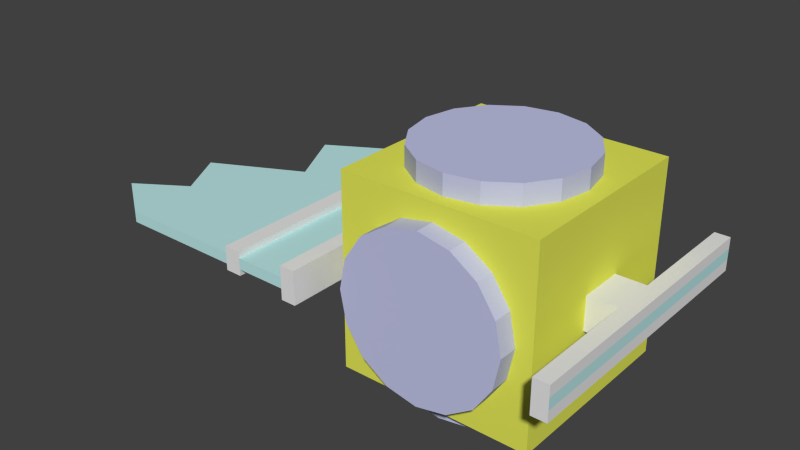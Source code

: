 # Source: SpaceDebrisSatellite.blend  (saved by Blender 2.76.0; exported with 4.5.12 LTS)
import bpy
from mathutils import Matrix  # noqa: F401  (used for matrix-valued properties, if any)

bpy.ops.wm.read_factory_settings(use_empty=True)
scene = bpy.context.scene
scene.name = 'Scene'

# ---- collections
col_collection_1 = bpy.data.collections.new('Collection 1'); scene.collection.children.link(col_collection_1)

# ---- materials (node trees are filled in below, after node groups)
mat_goldfoil = bpy.data.materials.new('GoldFoil')
mat_goldfoil.alpha_threshold = 0.0
mat_goldfoil.use_transparent_shadow = False
mat_goldfoil.diffuse_color = (0.767, 0.8, 0.09697, 1.0)
mat_goldfoil.roughness = 0.5
mat_goldfoil.specular_intensity = 0.0
mat_goldfoil.line_color = (0.0, 0.0, 0.0, 1.0)
mat_solar_panel = bpy.data.materials.new('Solar Panel')
mat_solar_panel.alpha_threshold = 0.0
mat_solar_panel.use_transparent_shadow = False
mat_solar_panel.diffuse_color = (0.5027, 0.8, 0.8, 1.0)
mat_solar_panel.roughness = 0.5
mat_solar_panel.specular_intensity = 0.0
mat_material = bpy.data.materials.new('Material')
mat_material.alpha_threshold = 0.0
mat_material.use_transparent_shadow = False
mat_material.roughness = 0.5
mat_bullseye = bpy.data.materials.new('Bullseye')
mat_bullseye.alpha_threshold = 0.0
mat_bullseye.use_transparent_shadow = False
mat_bullseye.diffuse_color = (0.5364, 0.556, 0.8, 1.0)
mat_bullseye.roughness = 0.5
mat_bullseye.specular_intensity = 0.0

# ---- material node trees

# ---- world
world_world = bpy.data.worlds.new('World'); scene.world = world_world
world_world.color = (0.05088, 0.05088, 0.05088)
world_world.use_sun_shadow = False
world_world.sun_shadow_jitter_overblur = 0.0
world_world.cycles.sampling_method = 'MANUAL'
world_world.cycles.sample_map_resolution = 256

# ---- meshes
me_cube_001 = bpy.data.meshes.new('Cube.001')
me_cube_001.from_pydata([(-4.643, 1.033, -0.9819), (-4.643, -0.967, -0.9819), (-6.643, -0.967, -0.9819), (-6.643, 1.033, -0.9819), (-4.643, 1.033, 1.018), (-4.643, -0.967, 1.018), (-6.643, -0.967, 1.018), (-6.643, 1.033, 1.018), (-6.523, 1.033, -0.9819), (-6.523, -0.967, -0.9819), (-6.523, 1.033, 1.018), (-6.523, -0.967, 1.018), (-7.441, 1.033, -0.9819), (-7.441, -0.967, -0.9819), (-7.441, 1.033, 1.018), (-7.441, -0.967, 1.018), (-6.523, 6.383, -0.9819), (-6.523, 6.383, 1.018), (-6.523, -6.317, -0.9819), (-6.523, -6.317, 1.018), (-7.441, 6.383, -0.9819), (-7.441, 6.383, 1.018), (-7.441, -6.317, -0.9819), (-7.441, -6.317, 1.018), (-6.523, 1.033, -0.3153), (-6.523, 1.033, 0.3514), (-6.523, -0.967, -0.3153), (-6.523, -0.967, 0.3514), (-7.441, 1.033, -0.3153), (-7.441, 1.033, 0.3514), (-7.441, -0.967, -0.3153), (-7.441, -0.967, 0.3514), (-6.523, 6.383, -0.3153), (-6.523, 6.383, 0.3514), (-6.523, -6.317, -0.3153), (-6.523, -6.317, 0.3514), (-7.441, 6.383, -0.3153), (-7.441, 6.383, 0.3514), (-7.441, -6.317, -0.3153), (-7.441, -6.317, 0.3514), (-11.48, 1.033, -0.3153), (-11.48, 1.033, 0.3514), (-11.48, -0.967, -0.3153), (-11.48, -0.967, 0.3514), (-11.48, 6.383, -0.3153), (-11.48, 6.383, 0.3514), (-11.48, -6.317, -0.3153), (-11.48, -6.317, 0.3514), (-10.49, 1.033, -0.3153), (-10.49, 6.383, -0.3153), (-10.49, -6.317, 0.3514), (-10.49, -0.967, 0.3514), (-10.49, -0.967, -0.3153), (-10.49, -6.317, -0.3153), (-10.49, 6.383, 0.3514), (-10.49, 1.033, 0.3514), (-11.48, -0.967, -0.6994), (-11.48, -6.317, -0.6994), (-11.48, -0.967, 0.7356), (-11.48, -6.317, 0.7356), (-11.48, 1.033, 0.7356), (-11.48, 6.383, 0.7356), (-11.48, 1.033, -0.6994), (-11.48, 6.383, -0.6994), (-10.49, 6.383, -0.6994), (-10.49, -6.317, 0.7356), (-10.49, -6.317, -0.6994), (-10.49, 6.383, 0.7356), (-10.49, 1.033, 0.7356), (-10.49, 1.033, -0.6994), (-10.49, -0.967, 0.7356), (-10.49, -0.967, -0.6994), (-20.85, -0.967, 0.3514), (-18.98, -6.317, 0.3514), (-15.42, 1.033, 0.3514), (-17.37, 3.856, 0.3514), (-22.17, -4.664, 0.3514), (-19.15, -3.224, 0.3514), (-20.85, -0.967, -0.2999), (-18.98, -6.317, -0.2999), (-15.42, 1.033, -0.2999), (-17.37, 3.856, -0.2999), (-22.17, -4.664, -0.2999), (-19.15, -3.224, -0.2999), (7.606, 1.033, -0.9819), (7.606, -0.967, -0.9819), (5.606, -0.967, -0.9819), (5.606, 1.033, -0.9819), (7.606, 1.033, 1.018), (7.606, -0.967, 1.018), (5.606, -0.967, 1.018), (5.606, 1.033, 1.018), (8.523, 1.033, -0.9819), (8.523, -0.967, -0.9819), (8.523, 1.033, 1.018), (8.523, -0.967, 1.018), (7.606, 6.383, -0.9819), (7.606, 6.383, 1.018), (7.606, -6.317, -0.9819), (7.606, -6.317, 1.018), (8.523, 6.383, -0.9819), (8.523, 6.383, 1.018), (8.523, -6.317, -0.9819), (8.523, -6.317, 1.018), (7.606, 1.033, -0.3153), (7.606, 1.033, 0.3514), (7.606, -0.967, -0.3153), (7.606, -0.967, 0.3514), (5.606, -0.967, -0.3153), (5.606, -0.967, 0.3514), (5.606, 1.033, -0.3153), (5.606, 1.033, 0.3514), (8.523, 1.033, -0.3153), (8.523, 1.033, 0.3514), (8.523, -0.967, -0.3153), (8.523, -0.967, 0.3514), (7.606, 6.383, -0.3153), (7.606, 6.383, 0.3514), (7.606, -6.317, -0.3153), (7.606, -6.317, 0.3514), (8.523, 6.383, -0.3153), (8.523, 6.383, 0.3514), (8.523, -6.317, -0.3153), (8.523, -6.317, 0.3514), (-0.02921, -3.722, -5.614), (-0.02921, -3.722, -6.823), (1.85, -3.447, -5.614), (1.85, -3.447, -6.823), (3.442, -2.662, -5.614), (3.442, -2.662, -6.823), (4.506, -1.488, -5.614), (4.506, -1.488, -6.823), (4.88, -0.1036, -5.614), (4.88, -0.1036, -6.823), (4.506, 1.281, -5.614), (4.506, 1.281, -6.823), (3.442, 2.455, -5.614), (3.442, 2.455, -6.823), (1.85, 3.24, -5.614), (1.85, 3.24, -6.823), (-0.02921, 3.515, -5.614), (-0.02921, 3.515, -6.823), (-1.908, 3.24, -5.614), (-1.908, 3.24, -6.823), (-3.501, 2.455, -5.614), (-3.501, 2.455, -6.823), (-4.565, 1.281, -5.614), (-4.565, 1.281, -6.823), (-4.939, -0.1036, -5.614), (-4.939, -0.1036, -6.823), (-4.565, -1.488, -5.614), (-4.565, -1.488, -6.823), (-3.501, -2.662, -5.614), (-3.501, -2.662, -6.823), (-1.908, -3.447, -5.614), (-1.908, -3.447, -6.823), (-0.02921, -3.722, 7.016), (-0.02921, -3.722, 5.808), (1.85, -3.447, 7.016), (1.85, -3.447, 5.808), (3.442, -2.662, 7.016), (3.442, -2.662, 5.808), (4.506, -1.488, 7.016), (4.506, -1.488, 5.808), (4.88, -0.1036, 7.016), (4.88, -0.1036, 5.808), (4.506, 1.281, 7.016), (4.506, 1.281, 5.808), (3.442, 2.455, 7.016), (3.442, 2.455, 5.808), (1.85, 3.24, 7.016), (1.85, 3.24, 5.808), (-0.02921, 3.515, 7.016), (-0.02921, 3.515, 5.808), (-1.908, 3.24, 7.016), (-1.908, 3.24, 5.808), (-3.501, 2.455, 7.016), (-3.501, 2.455, 5.808), (-4.565, 1.281, 7.016), (-4.565, 1.281, 5.808), (-4.939, -0.1036, 7.016), (-4.939, -0.1036, 5.808), (-4.565, -1.488, 7.016), (-4.565, -1.488, 5.808), (-3.501, -2.662, 7.016), (-3.501, -2.662, 5.808), (-1.908, -3.447, 7.016), (-1.908, -3.447, 5.808), (-0.02921, 5.076, 4.752), (-0.02921, 4.185, 4.752), (1.85, 5.076, 4.378), (1.85, 4.185, 4.378), (3.442, 5.076, 3.314), (3.442, 4.185, 3.314), (4.506, 5.076, 1.721), (4.506, 4.185, 1.721), (4.88, 5.076, -0.1578), (4.88, 4.185, -0.1578), (4.506, 5.076, -2.037), (4.506, 4.185, -2.037), (3.442, 5.076, -3.629), (3.442, 4.185, -3.629), (1.85, 5.076, -4.693), (1.85, 4.185, -4.693), (-0.02921, 5.076, -5.067), (-0.02921, 4.185, -5.067), (-1.908, 5.076, -4.693), (-1.908, 4.185, -4.693), (-3.501, 5.076, -3.629), (-3.501, 4.185, -3.629), (-4.565, 5.076, -2.037), (-4.565, 4.185, -2.037), (-4.939, 5.076, -0.1578), (-4.939, 4.185, -0.1578), (-4.565, 5.076, 1.721), (-4.565, 4.185, 1.721), (-3.501, 5.076, 3.314), (-3.501, 4.185, 3.314), (-1.908, 5.076, 4.378), (-1.908, 4.185, 4.378), (-0.02921, -4.201, 4.752), (-0.02921, -5.091, 4.752), (1.85, -4.201, 4.378), (1.85, -5.091, 4.378), (3.442, -4.201, 3.314), (3.442, -5.091, 3.314), (4.506, -4.201, 1.721), (4.506, -5.091, 1.721), (4.88, -4.201, -0.1578), (4.88, -5.091, -0.1578), (4.506, -4.201, -2.037), (4.506, -5.091, -2.037), (3.442, -4.201, -3.629), (3.442, -5.091, -3.629), (1.85, -4.201, -4.693), (1.85, -5.091, -4.693), (-0.02921, -4.201, -5.067), (-0.02921, -5.091, -5.067), (-1.908, -4.201, -4.693), (-1.908, -5.091, -4.693), (-3.501, -4.201, -3.629), (-3.501, -5.091, -3.629), (-4.565, -4.201, -2.037), (-4.565, -5.091, -2.037), (-4.939, -4.201, -0.1578), (-4.939, -5.091, -0.1578), (-4.565, -4.201, 1.721), (-4.565, -5.091, 1.721), (-3.501, -4.201, 3.314), (-3.501, -5.091, 3.314), (-1.908, -4.201, 4.378), (-1.908, -5.091, 4.378), (5.848, 4.307, -5.78), (5.848, -4.241, -5.78), (-5.749, -4.241, -5.78), (-5.749, 4.307, -5.78), (5.848, 4.307, 5.816), (5.848, -4.241, 5.816), (-5.749, -4.241, 5.816), (-5.749, 4.307, 5.816)], [], [(0, 1, 2, 3), (4, 7, 6, 5), (3, 2, 6, 7), (1, 0, 4, 5), (3, 7, 4, 0), (2, 1, 5, 6), (72, 77, 76, 73, 47, 43), (45, 75, 74, 41), (74, 72, 43, 41), (25, 33, 17, 10), (29, 31, 15, 14), (26, 34, 18, 9), (9, 13, 12, 8), (10, 14, 15, 11), (34, 38, 22, 18), (33, 37, 21, 17), (28, 36, 20, 12), (10, 17, 21, 14), (9, 18, 22, 13), (31, 39, 23, 15), (12, 20, 16, 8), (15, 23, 19, 11), (13, 22, 38, 30), (44, 49, 64, 63), (14, 21, 37, 29), (49, 48, 69, 64), (16, 20, 36, 32), (32, 36, 37, 33), (19, 23, 39, 35), (35, 39, 38, 34), (11, 19, 35, 27), (27, 35, 34, 26), (12, 13, 30, 28), (54, 45, 61, 67), (9, 8, 24, 26), (25, 27, 26, 24), (10, 11, 27, 25), (8, 16, 32, 24), (24, 32, 33, 25), (42, 46, 47, 43), (41, 45, 44, 40), (40, 42, 43, 41), (50, 47, 46, 53), (49, 44, 45, 54), (45, 41, 60, 61), (53, 46, 57, 66), (43, 47, 59, 58), (38, 53, 52, 30), (29, 55, 51, 31), (37, 54, 55, 29), (36, 49, 54, 37), (39, 50, 53, 38), (28, 48, 49, 36), (31, 51, 50, 39), (30, 52, 48, 28), (71, 56, 62, 69), (70, 58, 59, 65), (69, 62, 63, 64), (67, 61, 60, 68), (68, 60, 58, 70), (66, 57, 56, 71), (40, 44, 63, 62), (50, 51, 70, 65), (42, 40, 62, 56), (48, 52, 71, 69), (52, 53, 66, 71), (41, 43, 58, 60), (47, 50, 65, 59), (51, 55, 68, 70), (55, 54, 67, 68), (46, 42, 56, 57), (76, 77, 83, 82), (74, 75, 81, 80), (77, 72, 78, 83), (73, 76, 82, 79), (72, 74, 80, 78), (82, 83, 79), (80, 83, 78), (47, 73, 79, 46), (79, 83, 80, 46), (75, 45, 44, 81), (81, 44, 80), (80, 44, 46), (84, 85, 86, 87), (88, 91, 90, 89), (105, 88, 97, 117), (107, 89, 90, 109), (109, 90, 91, 111), (104, 84, 87, 110), (113, 94, 95, 115), (106, 85, 98, 118), (85, 84, 92, 93), (88, 89, 95, 94), (118, 98, 102, 122), (117, 97, 101, 121), (112, 92, 100, 120), (88, 94, 101, 97), (85, 93, 102, 98), (115, 95, 103, 123), (92, 84, 96, 100), (95, 89, 99, 103), (93, 114, 122, 102), (94, 113, 121, 101), (96, 116, 120, 100), (116, 117, 121, 120), (99, 119, 123, 103), (119, 118, 122, 123), (89, 107, 119, 99), (107, 106, 118, 119), (92, 112, 114, 93), (88, 105, 111, 91), (105, 104, 110, 111), (86, 108, 110, 87), (108, 109, 111, 110), (85, 106, 108, 86), (106, 107, 109, 108), (84, 104, 116, 96), (104, 105, 117, 116), (124, 125, 127, 126), (126, 127, 129, 128), (128, 129, 131, 130), (130, 131, 133, 132), (132, 133, 135, 134), (134, 135, 137, 136), (136, 137, 139, 138), (138, 139, 141, 140), (140, 141, 143, 142), (142, 143, 145, 144), (144, 145, 147, 146), (146, 147, 149, 148), (148, 149, 151, 150), (150, 151, 153, 152), (127, 125, 155, 153, 151, 149, 147, 145, 143, 141, 139, 137, 135, 133, 131, 129), (154, 155, 125, 124), (152, 153, 155, 154), (156, 157, 159, 158), (158, 159, 161, 160), (160, 161, 163, 162), (162, 163, 165, 164), (164, 165, 167, 166), (166, 167, 169, 168), (168, 169, 171, 170), (170, 171, 173, 172), (172, 173, 175, 174), (174, 175, 177, 176), (176, 177, 179, 178), (178, 179, 181, 180), (180, 181, 183, 182), (182, 183, 185, 184), (186, 187, 157, 156), (184, 185, 187, 186), (156, 158, 160, 162, 164, 166, 168, 170, 172, 174, 176, 178, 180, 182, 184, 186), (188, 189, 191, 190), (190, 191, 193, 192), (192, 193, 195, 194), (194, 195, 197, 196), (196, 197, 199, 198), (198, 199, 201, 200), (200, 201, 203, 202), (202, 203, 205, 204), (204, 205, 207, 206), (206, 207, 209, 208), (208, 209, 211, 210), (210, 211, 213, 212), (212, 213, 215, 214), (214, 215, 217, 216), (218, 219, 189, 188), (216, 217, 219, 218), (188, 190, 192, 194, 196, 198, 200, 202, 204, 206, 208, 210, 212, 214, 216, 218), (220, 221, 223, 222), (222, 223, 225, 224), (224, 225, 227, 226), (226, 227, 229, 228), (228, 229, 231, 230), (230, 231, 233, 232), (232, 233, 235, 234), (234, 235, 237, 236), (236, 237, 239, 238), (238, 239, 241, 240), (240, 241, 243, 242), (242, 243, 245, 244), (244, 245, 247, 246), (246, 247, 249, 248), (223, 221, 251, 249, 247, 245, 243, 241, 239, 237, 235, 233, 231, 229, 227, 225), (250, 251, 221, 220), (248, 249, 251, 250), (252, 253, 254, 255), (256, 259, 258, 257), (252, 256, 257, 253), (253, 257, 258, 254), (254, 258, 259, 255), (256, 252, 255, 259), (123, 122, 114, 115), (114, 112, 113, 115), (121, 113, 112, 120)])
me_cube_001.polygons.foreach_set('material_index', [2, 2, 2, 2, 2, 2, 1, 1, 1, 2, 2, 2, 2, 2, 2, 2, 2, 2, 2, 2, 2, 2, 2, 2, 2, 2, 2, 2, 2, 2, 2, 2, 2, 2, 2, 2, 2, 2, 2, 2, 2, 2, 2, 2, 2, 2, 2, 1, 1, 1, 1, 1, 1, 1, 1, 2, 2, 2, 2, 2, 2, 2, 2, 2, 2, 2, 2, 2, 2, 2, 2, 1, 1, 1, 1, 1, 1, 1, 1, 1, 1, 1, 1, 2, 2, 2, 2, 2, 2, 2, 2, 2, 2, 2, 2, 2, 2, 2, 2, 2, 2, 2, 2, 2, 2, 2, 2, 2, 2, 2, 2, 2, 2, 2, 2, 2, 2, 2, 3, 3, 3, 3, 3, 3, 3, 3, 3, 3, 3, 3, 3, 3, 3, 3, 3, 3, 3, 3, 3, 3, 3, 3, 3, 3, 3, 3, 3, 3, 3, 3, 3, 3, 3, 3, 3, 3, 3, 3, 3, 3, 3, 3, 3, 3, 3, 3, 3, 3, 3, 3, 3, 3, 3, 3, 3, 3, 3, 3, 3, 3, 3, 3, 3, 3, 3, 3, 0, 0, 0, 0, 0, 0, 1, 1, 1])
_uv = me_cube_001.uv_layers.new(name='UVMap')
_uv.uv.foreach_set('vector', [0.6975, 0.2599, 0.6538, 0.2599, 0.6538, 0.2152, 0.6975, 0.2152, 0.6975, 0.2152, 0.7411, 0.2152, 0.7411, 0.2599, 0.6975, 0.2599, 0.7848, 0.2152, 0.7848, 0.2599, 0.7411, 0.2599, 0.7411, 0.2152, 0.2418, 0.8469, 0.2418, 0.8022, 0.2855, 0.8022, 0.2855, 0.8469, 0.4171, 0.8715, 0.4171, 0.8268, 0.4608, 0.8268, 0.4608, 0.8715, 0.8285, 0.2599, 0.7848, 0.2599, 0.7848, 0.2152, 0.8285, 0.2152, 0.2623, 0.1196, 0.2993, 0.06911, 0.2335, 0.03694, 0.3031, 3.197e-08, 0.467, 0.0, 0.467, 0.1196, 0.467, 0.2838, 0.3383, 0.2274, 0.3809, 0.1643, 0.467, 0.1643, 0.3809, 0.1643, 0.2623, 0.1196, 0.467, 0.1196, 0.467, 0.1643, 0.7077, 0.8804, 0.7077, 1.0, 0.6931, 1.0, 0.6931, 0.8804, 0.8479, 0.8357, 0.8479, 0.8804, 0.8334, 0.8804, 0.8334, 0.8357, 0.7223, 0.8357, 0.7223, 0.7162, 0.7368, 0.7162, 0.7368, 0.8357, 0.9715, 0.1196, 0.9916, 0.1196, 0.9916, 0.1643, 0.9715, 0.1643, 0.957, 0.6186, 0.977, 0.6186, 0.977, 0.6633, 0.957, 0.6633, 0.9279, 0.4991, 0.9279, 0.5196, 0.9133, 0.5196, 0.9133, 0.4991, 0.7659, 0.9609, 0.7659, 0.9404, 0.7805, 0.9404, 0.7805, 0.9609, 0.9916, 0.6633, 0.9916, 0.7829, 0.977, 0.7829, 0.977, 0.6633, 0.957, 0.6186, 0.957, 0.4991, 0.977, 0.4991, 0.977, 0.6186, 0.9715, 0.1196, 0.9715, 0.0, 0.9916, 1.066e-08, 0.9916, 0.1196, 0.8479, 0.8804, 0.8479, 1.0, 0.8334, 1.0, 0.8334, 0.8804, 0.9916, 0.1643, 0.9916, 0.2838, 0.9715, 0.2838, 0.9715, 0.1643, 0.977, 0.6633, 0.977, 0.7829, 0.957, 0.7829, 0.957, 0.6633, 0.977, 0.6186, 0.977, 0.4991, 0.9916, 0.4991, 0.9916, 0.6186, 0.7514, 0.8503, 0.7514, 0.8723, 0.743, 0.8723, 0.743, 0.8503, 0.8334, 0.8357, 0.8334, 0.7162, 0.8479, 0.7162, 0.8479, 0.8357, 1.0, 0.4991, 1.0, 0.6186, 0.9916, 0.6186, 0.9916, 0.4991, 0.7368, 0.9609, 0.7368, 0.9404, 0.7514, 0.9404, 0.7514, 0.9609, 0.7514, 0.9609, 0.7514, 0.9404, 0.7659, 0.9404, 0.7659, 0.9609, 0.957, 0.4991, 0.957, 0.5196, 0.9424, 0.5196, 0.9424, 0.4991, 0.9424, 0.4991, 0.9424, 0.5196, 0.9279, 0.5196, 0.9279, 0.4991, 0.6931, 0.8357, 0.6931, 0.7162, 0.7077, 0.7162, 0.7077, 0.8357, 0.7077, 0.8357, 0.7077, 0.7162, 0.7223, 0.7162, 0.7223, 0.8357, 0.977, 0.6633, 0.977, 0.6186, 0.9916, 0.6186, 0.9916, 0.6633, 0.7659, 0.8723, 0.7659, 0.8503, 0.7743, 0.8503, 0.7743, 0.8723, 0.7368, 0.8357, 0.7368, 0.8804, 0.7223, 0.8804, 0.7223, 0.8357, 0.7077, 0.8804, 0.7077, 0.8357, 0.7223, 0.8357, 0.7223, 0.8804, 0.6931, 0.8804, 0.6931, 0.8357, 0.7077, 0.8357, 0.7077, 0.8804, 0.7368, 0.8804, 0.7368, 1.0, 0.7223, 1.0, 0.7223, 0.8804, 0.7223, 0.8804, 0.7223, 1.0, 0.7077, 1.0, 0.7077, 0.8804, 0.8035, 0.8804, 0.8035, 1.0, 0.7889, 1.0, 0.7889, 0.8804, 0.7889, 0.8357, 0.7889, 0.7162, 0.8035, 0.7162, 0.8035, 0.8357, 0.8035, 0.8357, 0.8035, 0.8804, 0.7889, 0.8804, 0.7889, 0.8357, 0.9424, 0.5878, 0.9424, 0.6098, 0.9279, 0.6098, 0.9279, 0.5878, 0.7514, 0.8723, 0.7514, 0.8503, 0.7659, 0.8503, 0.7659, 0.8723, 0.7889, 0.7162, 0.7889, 0.8357, 0.7805, 0.8357, 0.7805, 0.7162, 0.9279, 0.5878, 0.9279, 0.6098, 0.9195, 0.6098, 0.9195, 0.5878, 0.7889, 0.8804, 0.7889, 1.0, 0.7805, 1.0, 0.7805, 0.8804, 0.3735, 0.543, 0.4402, 0.543, 0.4402, 0.6626, 0.3735, 0.6626, 0.47, 0.6626, 0.5367, 0.6626, 0.5367, 0.7073, 0.47, 0.7073, 0.47, 0.543, 0.5367, 0.543, 0.5367, 0.6626, 0.47, 0.6626, 0.7514, 0.9404, 0.7514, 0.8723, 0.7659, 0.8723, 0.7659, 0.9404, 0.9424, 0.5196, 0.9424, 0.5878, 0.9279, 0.5878, 0.9279, 0.5196, 0.3735, 0.7073, 0.4402, 0.7073, 0.4402, 0.8268, 0.3735, 0.8268, 0.47, 0.7073, 0.5367, 0.7073, 0.5367, 0.8268, 0.47, 0.8268, 0.3735, 0.6626, 0.4402, 0.6626, 0.4402, 0.7073, 0.3735, 0.7073, 0.8119, 0.8357, 0.8334, 0.8357, 0.8334, 0.8804, 0.8119, 0.8804, 0.4617, 0.6626, 0.4402, 0.6626, 0.4402, 0.543, 0.4617, 0.543, 0.8119, 0.8804, 0.8334, 0.8804, 0.8334, 1.0, 0.8119, 1.0, 0.4617, 0.8268, 0.4402, 0.8268, 0.4402, 0.7073, 0.4617, 0.7073, 0.4617, 0.7073, 0.4402, 0.7073, 0.4402, 0.6626, 0.4617, 0.6626, 0.8119, 0.7162, 0.8334, 0.7162, 0.8334, 0.8357, 0.8119, 0.8357, 0.8035, 0.8357, 0.8035, 0.7162, 0.8119, 0.7162, 0.8119, 0.8357, 1.0, 0.0, 1.0, 0.1196, 0.9916, 0.1196, 0.9916, 3.197e-08, 0.8035, 0.8804, 0.8035, 0.8357, 0.8119, 0.8357, 0.8119, 0.8804, 1.0, 0.6186, 1.0, 0.6633, 0.9916, 0.6633, 0.9916, 0.6186, 1.0, 0.6633, 1.0, 0.7829, 0.9916, 0.7829, 0.9916, 0.6633, 0.7889, 0.8357, 0.7889, 0.8804, 0.7805, 0.8804, 0.7805, 0.8357, 0.9424, 0.6098, 0.9424, 0.5878, 0.9508, 0.5878, 0.9508, 0.6098, 1.0, 0.1196, 1.0, 0.1643, 0.9916, 0.1643, 0.9916, 0.1196, 1.0, 0.1643, 1.0, 0.2838, 0.9916, 0.2838, 0.9916, 0.1643, 0.8035, 1.0, 0.8035, 0.8804, 0.8119, 0.8804, 0.8119, 1.0, 0.47, 0.8955, 0.47, 0.8268, 0.4842, 0.8268, 0.4842, 0.8955, 0.8285, 0.2783, 0.8285, 0.2152, 0.8428, 0.2152, 0.8428, 0.2783, 0.8428, 0.2657, 0.8428, 0.2152, 0.857, 0.2152, 0.857, 0.2657, 0.9424, 0.7775, 0.9424, 0.8493, 0.9282, 0.8493, 0.9282, 0.7775, 0.6911, 0.7601, 0.6911, 0.8834, 0.6769, 0.8834, 0.6769, 0.7601, 0.0, 0.2469, 0.06583, 0.2147, 0.06954, 0.2838, 0.1474, 0.1196, 0.06583, 0.2147, 0.02874, 0.1643, 0.9424, 0.6098, 0.9424, 0.7775, 0.9282, 0.7775, 0.9279, 0.6098, 0.06954, 0.2838, 0.06583, 0.2147, 0.1474, 0.1196, 0.2335, 0.2838, 0.7659, 0.7162, 0.7659, 0.8503, 0.7514, 0.8503, 0.7517, 0.7162, 0.1047, 0.05646, 0.2335, 0.0, 0.1474, 0.1196, 0.1474, 0.1196, 0.2335, 0.0, 0.2335, 0.2838, 0.9078, 0.1196, 0.9078, 0.1643, 0.8641, 0.1643, 0.8641, 0.1196, 0.8933, 0.6633, 0.8496, 0.6633, 0.8496, 0.6186, 0.8933, 0.6186, 0.6095, 0.7601, 0.6241, 0.7601, 0.6241, 0.8797, 0.6095, 0.8797, 0.3292, 0.8171, 0.3292, 0.8022, 0.3729, 0.8022, 0.3729, 0.8171, 0.3292, 0.832, 0.3292, 0.8469, 0.2855, 0.8469, 0.2855, 0.832, 0.4171, 0.8566, 0.4171, 0.8715, 0.3735, 0.8715, 0.3735, 0.8566, 0.9424, 0.1643, 0.9279, 0.1643, 0.9279, 0.1196, 0.9424, 0.1196, 0.5512, 0.8797, 0.5367, 0.8797, 0.5367, 0.7601, 0.5512, 0.7601, 0.9078, 0.1643, 0.9078, 0.1196, 0.9279, 0.1196, 0.9279, 0.1643, 0.8933, 0.6633, 0.8933, 0.6186, 0.9133, 0.6186, 0.9133, 0.6633, 0.4842, 0.8417, 0.4842, 0.8268, 0.5043, 0.8268, 0.5043, 0.8417, 0.5043, 0.8417, 0.5043, 0.8268, 0.5243, 0.8268, 0.5243, 0.8417, 0.957, 0.1643, 0.9715, 0.1643, 0.9715, 0.2838, 0.957, 0.2838, 0.8933, 0.6633, 0.9133, 0.6633, 0.9133, 0.7829, 0.8933, 0.7829, 0.9078, 0.1643, 0.9279, 0.1643, 0.9279, 0.2838, 0.9078, 0.2838, 0.9424, 0.1196, 0.9279, 0.1196, 0.9279, 0.0, 0.9424, 2.131e-08, 0.9279, 0.1196, 0.9078, 0.1196, 0.9078, 1.066e-08, 0.9279, 0.0, 0.9133, 0.6186, 0.8933, 0.6186, 0.8933, 0.4991, 0.9133, 0.4991, 0.9715, 0.1196, 0.957, 0.1196, 0.957, 5.329e-08, 0.9715, 6.394e-08, 0.9279, 0.1643, 0.9424, 0.1643, 0.9424, 0.2838, 0.9279, 0.2838, 0.5043, 0.8715, 0.5043, 0.8566, 0.5243, 0.8566, 0.5243, 0.8715, 0.5043, 0.8566, 0.5043, 0.8417, 0.5243, 0.8417, 0.5243, 0.8566, 0.4842, 0.8715, 0.4842, 0.8566, 0.5043, 0.8566, 0.5043, 0.8715, 0.4842, 0.8566, 0.4842, 0.8417, 0.5043, 0.8417, 0.5043, 0.8566, 0.5804, 0.8797, 0.5658, 0.8797, 0.5658, 0.7601, 0.5804, 0.7601, 0.5658, 0.8797, 0.5512, 0.8797, 0.5512, 0.7601, 0.5658, 0.7601, 0.9715, 0.1643, 0.957, 0.1643, 0.957, 0.1196, 0.9715, 0.1196, 0.4171, 0.8268, 0.4171, 0.8417, 0.3735, 0.8417, 0.3735, 0.8268, 0.4171, 0.8417, 0.4171, 0.8566, 0.3735, 0.8566, 0.3735, 0.8417, 0.3292, 0.8022, 0.3292, 0.8171, 0.2855, 0.8171, 0.2855, 0.8022, 0.3292, 0.8171, 0.3292, 0.832, 0.2855, 0.832, 0.2855, 0.8171, 0.3292, 0.8469, 0.3292, 0.832, 0.3729, 0.832, 0.3729, 0.8469, 0.3292, 0.832, 0.3292, 0.8171, 0.3729, 0.8171, 0.3729, 0.832, 0.5804, 0.7601, 0.5949, 0.7601, 0.5949, 0.8797, 0.5804, 0.8797, 0.5949, 0.7601, 0.6095, 0.7601, 0.6095, 0.8797, 0.5949, 0.8797, 0.6505, 0.8381, 0.6769, 0.8381, 0.6769, 0.88, 0.6505, 0.88, 0.6505, 0.88, 0.6769, 0.88, 0.6769, 0.9153, 0.6505, 0.9153, 0.03892, 0.8022, 0.06532, 0.8022, 0.06532, 0.8284, 0.03892, 0.8284, 0.03892, 0.8284, 0.06532, 0.8284, 0.06532, 0.8594, 0.03892, 0.8594, 0.03892, 0.8594, 0.06532, 0.8594, 0.06532, 0.8903, 0.03892, 0.8903, 0.03892, 0.8903, 0.06532, 0.8903, 0.06532, 0.9165, 0.03892, 0.9165, 0.8496, 0.7829, 0.876, 0.7829, 0.876, 0.8177, 0.8496, 0.8177, 0.8496, 0.8177, 0.876, 0.8177, 0.876, 0.8593, 0.8496, 0.8593, 0.8496, 0.8593, 0.876, 0.8593, 0.876, 0.9016, 0.8496, 0.9016, 0.8496, 0.9016, 0.876, 0.9016, 0.876, 0.9379, 0.8496, 0.9379, 0.2223, 0.9165, 0.1959, 0.9165, 0.1959, 0.8903, 0.2223, 0.8903, 0.2223, 0.8903, 0.1959, 0.8903, 0.1959, 0.8594, 0.2223, 0.8594, 0.2223, 0.8594, 0.1959, 0.8594, 0.1959, 0.8284, 0.2223, 0.8284, 0.2223, 0.8284, 0.1959, 0.8284, 0.1959, 0.8022, 0.2223, 0.8022, 0.5367, 0.6823, 0.5367, 0.6398, 0.5486, 0.5992, 0.5706, 0.5665, 0.5993, 0.5468, 0.6305, 0.543, 0.6592, 0.5557, 0.6812, 0.5831, 0.6931, 0.6208, 0.6931, 0.6633, 0.6812, 0.7039, 0.6592, 0.7366, 0.6305, 0.7563, 0.5993, 0.7601, 0.5706, 0.7474, 0.5486, 0.72, 0.6505, 0.796, 0.6769, 0.796, 0.6769, 0.8381, 0.6505, 0.8381, 0.6505, 0.7601, 0.6769, 0.7601, 0.6769, 0.796, 0.6505, 0.796, 0.6241, 0.8381, 0.6505, 0.8381, 0.6505, 0.88, 0.6241, 0.88, 0.6241, 0.88, 0.6505, 0.88, 0.6505, 0.9153, 0.6241, 0.9153, 0.09172, 0.9165, 0.06532, 0.9165, 0.06532, 0.8903, 0.09172, 0.8903, 0.09172, 0.8903, 0.06532, 0.8903, 0.06532, 0.8594, 0.09172, 0.8594, 0.09172, 0.8594, 0.06532, 0.8594, 0.06532, 0.8284, 0.09172, 0.8284, 0.09172, 0.8284, 0.06532, 0.8284, 0.06532, 0.8022, 0.09172, 0.8022, 0.876, 0.7829, 0.9024, 0.7829, 0.9024, 0.8177, 0.876, 0.8177, 0.876, 0.8177, 0.9024, 0.8177, 0.9024, 0.8593, 0.876, 0.8593, 0.876, 0.8593, 0.9024, 0.8593, 0.9024, 0.9016, 0.876, 0.9016, 0.876, 0.9016, 0.9024, 0.9016, 0.9024, 0.9379, 0.876, 0.9379, 0.1501, 0.8022, 0.1765, 0.8022, 0.1765, 0.8284, 0.1501, 0.8284, 0.1501, 0.8284, 0.1765, 0.8284, 0.1765, 0.8594, 0.1501, 0.8594, 0.1501, 0.8594, 0.1765, 0.8594, 0.1765, 0.8903, 0.1501, 0.8903, 0.1501, 0.8903, 0.1765, 0.8903, 0.1765, 0.9165, 0.1501, 0.9165, 0.6241, 0.796, 0.6505, 0.796, 0.6505, 0.8381, 0.6241, 0.8381, 0.6241, 0.7601, 0.6505, 0.7601, 0.6505, 0.796, 0.6241, 0.796, 0.6931, 0.6194, 0.6931, 0.5769, 0.705, 0.5391, 0.727, 0.5118, 0.7558, 0.4991, 0.7869, 0.5028, 0.8157, 0.5226, 0.8377, 0.5552, 0.8496, 0.5959, 0.8496, 0.6383, 0.8377, 0.6761, 0.8157, 0.7034, 0.7869, 0.7162, 0.7558, 0.7124, 0.727, 0.6927, 0.705, 0.66, 0.2418, 0.8798, 0.2223, 0.8798, 0.2223, 0.8378, 0.2418, 0.8378, 0.2418, 0.8378, 0.2223, 0.8378, 0.2223, 0.8022, 0.2418, 0.8022, 0.01947, 0.8022, 0.03892, 0.8022, 0.03892, 0.8378, 0.01947, 0.8378, 0.01947, 0.8378, 0.03892, 0.8378, 0.03892, 0.8798, 0.01947, 0.8798, 0.01947, 0.8798, 0.03892, 0.8798, 0.03892, 0.9217, 0.01947, 0.9217, 0.01947, 0.9217, 0.03892, 0.9217, 0.03892, 0.9573, 0.01947, 0.9573, 0.9033, 0.2838, 0.9228, 0.2838, 0.9228, 0.3194, 0.9033, 0.3194, 0.9033, 0.3194, 0.9228, 0.3194, 0.9228, 0.3614, 0.9033, 0.3614, 0.9033, 0.3614, 0.9228, 0.3614, 0.9228, 0.4034, 0.9033, 0.4034, 0.9033, 0.4034, 0.9228, 0.4034, 0.9228, 0.439, 0.9033, 0.439, 0.1959, 0.9573, 0.1765, 0.9573, 0.1765, 0.9217, 0.1959, 0.9217, 0.1959, 0.9217, 0.1765, 0.9217, 0.1765, 0.8798, 0.1959, 0.8798, 0.1959, 0.8798, 0.1765, 0.8798, 0.1765, 0.8378, 0.1959, 0.8378, 0.1959, 0.8378, 0.1765, 0.8378, 0.1765, 0.8022, 0.1959, 0.8022, 0.2418, 0.9217, 0.2223, 0.9217, 0.2223, 0.8798, 0.2418, 0.8798, 0.2418, 0.9573, 0.2223, 0.9573, 0.2223, 0.9217, 0.2418, 0.9217, 0.7773, 0.4991, 0.7387, 0.4827, 0.7091, 0.4524, 0.6931, 0.4129, 0.6931, 0.3701, 0.7091, 0.3305, 0.7387, 0.3002, 0.7773, 0.2838, 0.8191, 0.2838, 0.8577, 0.3002, 0.8873, 0.3304, 0.9033, 0.37, 0.9033, 0.4128, 0.8873, 0.4524, 0.8577, 0.4826, 0.8191, 0.499, 0.1501, 0.8798, 0.1306, 0.8798, 0.1306, 0.8378, 0.1501, 0.8378, 0.1501, 0.8378, 0.1306, 0.8378, 0.1306, 0.8022, 0.1501, 0.8022, 0.1112, 0.9573, 0.09172, 0.9573, 0.09172, 0.9217, 0.1112, 0.9217, 0.1112, 0.9217, 0.09172, 0.9217, 0.09172, 0.8798, 0.1112, 0.8798, 0.1112, 0.8798, 0.09172, 0.8798, 0.09172, 0.8378, 0.1112, 0.8378, 0.1112, 0.8378, 0.09172, 0.8378, 0.09172, 0.8022, 0.1112, 0.8022, 1.033e-05, 0.8022, 0.01947, 0.8022, 0.01946, 0.8378, 2.677e-06, 0.8378, 2.677e-06, 0.8378, 0.01946, 0.8378, 0.01946, 0.8797, 0.0, 0.8797, 0.0, 0.8797, 0.01946, 0.8797, 0.01946, 0.9217, 2.677e-06, 0.9217, 2.677e-06, 0.9217, 0.01946, 0.9217, 0.01947, 0.9573, 1.033e-05, 0.9573, 0.1112, 0.8022, 0.1306, 0.8022, 0.1306, 0.8378, 0.1112, 0.8378, 0.1112, 0.8378, 0.1306, 0.8378, 0.1306, 0.8798, 0.1112, 0.8798, 0.1112, 0.8798, 0.1306, 0.8798, 0.1306, 0.9217, 0.1112, 0.9217, 0.1112, 0.9217, 0.1306, 0.9217, 0.1306, 0.9573, 0.1112, 0.9573, 0.738, 3.197e-08, 0.7799, 0.0, 0.8185, 0.01638, 0.8481, 0.04666, 0.8641, 0.08621, 0.8641, 0.129, 0.8481, 0.1686, 0.8185, 0.1988, 0.7798, 0.2152, 0.738, 0.2152, 0.6994, 0.1988, 0.6698, 0.1686, 0.6538, 0.129, 0.6538, 0.08621, 0.6698, 0.04666, 0.6994, 0.01638, 0.1501, 0.9217, 0.1306, 0.9217, 0.1306, 0.8798, 0.1501, 0.8798, 0.1501, 0.9573, 0.1306, 0.9573, 0.1306, 0.9217, 0.1501, 0.9217, 0.1867, 0.543, 0.3735, 0.543, 0.3735, 0.8022, 0.1867, 0.8022, 0.6931, 0.2838, 0.6931, 0.543, 0.5064, 0.543, 0.5064, 0.2838, 0.467, 0.2592, 0.467, 5.329e-08, 0.6538, 0.0, 0.6538, 0.2592, 0.0, 0.543, 5.209e-08, 0.2838, 0.2533, 0.2838, 0.2533, 0.543, 3.125e-08, 0.8022, 0.0, 0.543, 0.1867, 0.543, 0.1867, 0.8022, 0.5064, 0.2838, 0.5064, 0.543, 0.2533, 0.543, 0.2533, 0.2838, 0.9424, 2.131e-08, 0.957, 5.329e-08, 0.957, 0.1196, 0.9424, 0.1196, 0.957, 0.1196, 0.957, 0.1643, 0.9424, 0.1643, 0.9424, 0.1196, 0.9424, 0.2838, 0.9424, 0.1643, 0.957, 0.1643, 0.957, 0.2838])
me_cube_001.materials.append(mat_goldfoil)
me_cube_001.materials.append(mat_solar_panel)
me_cube_001.materials.append(mat_material)
me_cube_001.materials.append(mat_bullseye)
me_cube_001.use_remesh_preserve_volume = False
me_cube_001.use_remesh_preserve_attributes = False
me_cube_001.use_mirror_vertex_groups = False
me_cube_001.update()

# ---- objects
ob_cube_001 = bpy.data.objects.new('Cube.001', me_cube_001)

# ---- transforms, parenting, visibility, modifiers, constraints
ob_cube_001.location = (-0.003323, -0.003008, -0.001213)
ob_cube_001.scale = (0.06715, 0.0911, 0.06715)
ob_cube_001.lock_rotations_4d = False
ob_cube_001.empty_display_type = 'ARROWS'
ob_cube_001.lineart.crease_threshold = 0.0

# ---- collection membership
col_collection_1.objects.link(ob_cube_001)

# ---- scene / render settings (as saved in the file)
scene.frame_start = 1; scene.frame_end = 250; scene.frame_set(1)
scene.render.engine = 'BLENDER_EEVEE_NEXT'
scene.render.resolution_percentage = 50
scene.render.dither_intensity = 0.0
scene.cycles.use_denoising = False
scene.cycles.samples = 10
scene.cycles.sampling_pattern = 'TABULATED_SOBOL'
scene.cycles.light_sampling_threshold = 0.0
scene.cycles.use_adaptive_sampling = False
scene.cycles.use_light_tree = False
scene.cycles.blur_glossy = 0.0
scene.cycles.pixel_filter_type = 'GAUSSIAN'
scene.cycles.sample_clamp_indirect = 0.0
scene.view_settings.view_transform = 'Standard'
bpy.context.view_layer.update()

# ---- added for rendering (the .blend has no active camera and no usable light): camera, sun
cam_auto = bpy.data.cameras.new('AutoCamera')
cam_auto.lens = 50.0
cam_auto.sensor_width = 36.0
cam_auto.clip_end = 1000.0
ob_auto_camera = bpy.data.objects.new('AutoCamera', cam_auto)
scene.collection.objects.link(ob_auto_camera)
ob_auto_camera.location = (1.88829, -2.81964, 1.88505)
ob_auto_camera.rotation_euler = (1.09748, -7.21219e-08, 0.694738)
scene.camera = ob_auto_camera
light_auto_sun = bpy.data.lights.new('AutoSun', 'SUN')
light_auto_sun.energy = 3.0
light_auto_sun.angle = 0.0523599
ob_auto_sun = bpy.data.objects.new('AutoSun', light_auto_sun)
scene.collection.objects.link(ob_auto_sun)
ob_auto_sun.rotation_euler = (0.872665, 0.174533, 0.523599)
bpy.context.view_layer.update()
